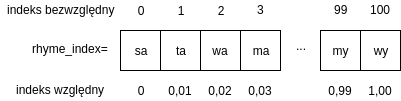

The diagram above was exported from draw.io. Its source (the exported page's mxGraphModel, read from the mxfile embedded in the PNG):
<mxGraphModel dx="1330" dy="743" grid="1" gridSize="10" guides="1" tooltips="1" connect="1" arrows="1" fold="1" page="1" pageScale="1" pageWidth="850" pageHeight="1100" math="0" shadow="0">
  <root>
    <mxCell id="0" />
    <mxCell id="1" parent="0" />
    <mxCell id="GSLBpqbX0ZqhrRp-Jb9P-1" value="" style="whiteSpace=wrap;html=1;aspect=fixed;" parent="1" vertex="1">
      <mxGeometry x="120" y="120" width="40" height="40" as="geometry" />
    </mxCell>
    <mxCell id="GSLBpqbX0ZqhrRp-Jb9P-2" value="" style="whiteSpace=wrap;html=1;aspect=fixed;" parent="1" vertex="1">
      <mxGeometry x="160" y="120" width="40" height="40" as="geometry" />
    </mxCell>
    <mxCell id="GSLBpqbX0ZqhrRp-Jb9P-3" value="" style="whiteSpace=wrap;html=1;aspect=fixed;" parent="1" vertex="1">
      <mxGeometry x="200" y="120" width="40" height="40" as="geometry" />
    </mxCell>
    <mxCell id="GSLBpqbX0ZqhrRp-Jb9P-4" value="ma" style="whiteSpace=wrap;html=1;aspect=fixed;" parent="1" vertex="1">
      <mxGeometry x="240" y="120" width="40" height="40" as="geometry" />
    </mxCell>
    <mxCell id="GSLBpqbX0ZqhrRp-Jb9P-6" value="..." style="text;html=1;strokeColor=none;fillColor=none;align=center;verticalAlign=middle;whiteSpace=wrap;rounded=0;" parent="1" vertex="1">
      <mxGeometry x="280" y="120" width="40" height="30" as="geometry" />
    </mxCell>
    <mxCell id="GSLBpqbX0ZqhrRp-Jb9P-7" value="my" style="whiteSpace=wrap;html=1;aspect=fixed;" parent="1" vertex="1">
      <mxGeometry x="320" y="120" width="40" height="40" as="geometry" />
    </mxCell>
    <mxCell id="GSLBpqbX0ZqhrRp-Jb9P-8" value="wy" style="whiteSpace=wrap;html=1;aspect=fixed;" parent="1" vertex="1">
      <mxGeometry x="360" y="120" width="40" height="40" as="geometry" />
    </mxCell>
    <mxCell id="GSLBpqbX0ZqhrRp-Jb9P-9" value="0" style="text;html=1;strokeColor=none;fillColor=none;align=center;verticalAlign=middle;whiteSpace=wrap;rounded=0;" parent="1" vertex="1">
      <mxGeometry x="130" y="90" width="20" height="20" as="geometry" />
    </mxCell>
    <mxCell id="GSLBpqbX0ZqhrRp-Jb9P-12" value="1" style="text;html=1;strokeColor=none;fillColor=none;align=center;verticalAlign=middle;whiteSpace=wrap;rounded=0;" parent="1" vertex="1">
      <mxGeometry x="170" y="90" width="20" height="20" as="geometry" />
    </mxCell>
    <mxCell id="GSLBpqbX0ZqhrRp-Jb9P-13" value="2" style="text;html=1;strokeColor=none;fillColor=none;align=center;verticalAlign=middle;whiteSpace=wrap;rounded=0;" parent="1" vertex="1">
      <mxGeometry x="210" y="90" width="20" height="20" as="geometry" />
    </mxCell>
    <mxCell id="GSLBpqbX0ZqhrRp-Jb9P-14" value="3" style="text;html=1;resizable=0;points=[];autosize=1;align=center;verticalAlign=top;spacingTop=-4;" parent="1" vertex="1">
      <mxGeometry x="250" y="90" width="20" height="20" as="geometry" />
    </mxCell>
    <mxCell id="GSLBpqbX0ZqhrRp-Jb9P-15" value="99" style="text;html=1;resizable=0;points=[];autosize=1;align=center;verticalAlign=top;spacingTop=-4;" parent="1" vertex="1">
      <mxGeometry x="325" y="90" width="30" height="20" as="geometry" />
    </mxCell>
    <mxCell id="GSLBpqbX0ZqhrRp-Jb9P-16" value="100" style="text;html=1;resizable=0;points=[];autosize=1;align=center;verticalAlign=top;spacingTop=-4;" parent="1" vertex="1">
      <mxGeometry x="360" y="90" width="40" height="20" as="geometry" />
    </mxCell>
    <mxCell id="GSLBpqbX0ZqhrRp-Jb9P-17" value="sa" style="text;html=1;strokeColor=none;fillColor=none;align=center;verticalAlign=middle;whiteSpace=wrap;rounded=0;" parent="1" vertex="1">
      <mxGeometry x="130" y="130" width="20" height="20" as="geometry" />
    </mxCell>
    <mxCell id="GSLBpqbX0ZqhrRp-Jb9P-18" value="ta" style="text;html=1;strokeColor=none;fillColor=none;align=center;verticalAlign=middle;whiteSpace=wrap;rounded=0;" parent="1" vertex="1">
      <mxGeometry x="170" y="130" width="20" height="20" as="geometry" />
    </mxCell>
    <mxCell id="GSLBpqbX0ZqhrRp-Jb9P-19" value="wa" style="text;html=1;strokeColor=none;fillColor=none;align=center;verticalAlign=middle;whiteSpace=wrap;rounded=0;" parent="1" vertex="1">
      <mxGeometry x="210" y="130" width="20" height="20" as="geometry" />
    </mxCell>
    <mxCell id="GSLBpqbX0ZqhrRp-Jb9P-20" value="0" style="text;html=1;strokeColor=none;fillColor=none;align=center;verticalAlign=middle;whiteSpace=wrap;rounded=0;" parent="1" vertex="1">
      <mxGeometry x="130" y="170" width="20" height="20" as="geometry" />
    </mxCell>
    <mxCell id="GSLBpqbX0ZqhrRp-Jb9P-21" value="0,01" style="text;html=1;strokeColor=none;fillColor=none;align=center;verticalAlign=middle;whiteSpace=wrap;rounded=0;" parent="1" vertex="1">
      <mxGeometry x="170" y="170" width="20" height="20" as="geometry" />
    </mxCell>
    <mxCell id="GSLBpqbX0ZqhrRp-Jb9P-23" value="0,02" style="text;html=1;strokeColor=none;fillColor=none;align=center;verticalAlign=middle;whiteSpace=wrap;rounded=0;" parent="1" vertex="1">
      <mxGeometry x="210" y="170" width="20" height="20" as="geometry" />
    </mxCell>
    <mxCell id="GSLBpqbX0ZqhrRp-Jb9P-25" value="0,03" style="text;html=1;strokeColor=none;fillColor=none;align=center;verticalAlign=middle;whiteSpace=wrap;rounded=0;" parent="1" vertex="1">
      <mxGeometry x="250" y="170" width="20" height="20" as="geometry" />
    </mxCell>
    <mxCell id="GSLBpqbX0ZqhrRp-Jb9P-26" value="0,99" style="text;html=1;strokeColor=none;fillColor=none;align=center;verticalAlign=middle;whiteSpace=wrap;rounded=0;" parent="1" vertex="1">
      <mxGeometry x="330" y="170" width="20" height="20" as="geometry" />
    </mxCell>
    <mxCell id="GSLBpqbX0ZqhrRp-Jb9P-27" value="1,00" style="text;html=1;strokeColor=none;fillColor=none;align=center;verticalAlign=middle;whiteSpace=wrap;rounded=0;" parent="1" vertex="1">
      <mxGeometry x="370" y="170" width="20" height="20" as="geometry" />
    </mxCell>
    <mxCell id="GSLBpqbX0ZqhrRp-Jb9P-28" value="rhyme_index=" style="text;html=1;resizable=0;points=[];autosize=1;align=left;verticalAlign=top;spacingTop=-4;" parent="1" vertex="1">
      <mxGeometry x="30" y="129" width="90" height="20" as="geometry" />
    </mxCell>
    <mxCell id="GSLBpqbX0ZqhrRp-Jb9P-29" value="indeks bezwzględny" style="text;html=1;resizable=0;points=[];autosize=1;align=center;verticalAlign=top;spacingTop=-4;" parent="1" vertex="1">
      <mxGeometry y="90" width="120" height="20" as="geometry" />
    </mxCell>
    <mxCell id="GSLBpqbX0ZqhrRp-Jb9P-30" value="indeks względny" style="text;html=1;resizable=0;points=[];autosize=1;align=center;verticalAlign=top;spacingTop=-4;" parent="1" vertex="1">
      <mxGeometry x="10" y="170" width="100" height="20" as="geometry" />
    </mxCell>
  </root>
</mxGraphModel>